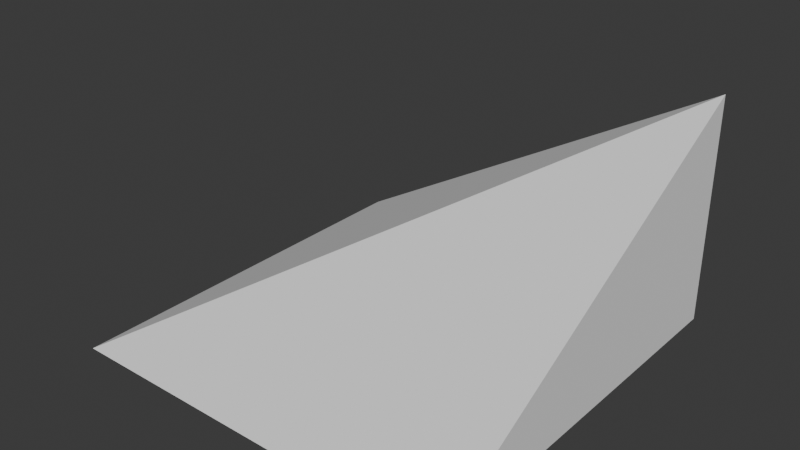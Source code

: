 # Source: roof_corner.blend  (saved by Blender 4.2.66; exported with 4.5.12 LTS)
import bpy
from mathutils import Matrix  # noqa: F401  (used for matrix-valued properties, if any)

bpy.ops.wm.read_factory_settings(use_empty=True)
scene = bpy.context.scene
scene.name = 'Scene'

# ---- world
world_world = bpy.data.worlds.new('World'); scene.world = world_world
world_world.use_nodes = True; world_world.node_tree.nodes.clear()
_N = world_world.node_tree.nodes; _L = world_world.node_tree.links
n0 = _N.new('ShaderNodeOutputWorld'); n0.name = 'World Output'; n0.location = (300, 300)
n1 = _N.new('ShaderNodeBackground'); n1.name = 'Background'; n1.location = (10, 300)
n1.inputs[0].default_value = (0.05088, 0.05088, 0.05088, 1.0)
_L.new(n1.outputs[0], n0.inputs[0])
n0.is_active_output = True
world_world.color = (0.05088, 0.05088, 0.05088)
world_world.sun_shadow_jitter_overblur = 0.0

# ---- meshes
me_cube_001 = bpy.data.meshes.new('Cube.001')
me_cube_001.from_pydata([(-2.225, -2.225, -2.225), (2.225, 2.23, 0.3091), (-2.225, 2.225, -2.225), (2.225, -2.225, -2.225), (2.225, 2.225, -2.225)], [], [(0, 1, 2), (2, 1, 4), (4, 1, 3), (3, 1, 0), (2, 4, 3, 0)])
_uv = me_cube_001.uv_layers.new(name='UVMap')
_uv.uv.foreach_set('vector', [0.375, 0.0, 0.625, 0.25, 0.375, 0.25, 0.375, 0.25, 0.625, 0.5, 0.375, 0.5, 0.375, 0.5, 0.625, 0.75, 0.375, 0.75, 0.375, 0.75, 0.625, 1.0, 0.375, 1.0, 0.125, 0.5, 0.375, 0.5, 0.375, 0.75, 0.125, 0.75])
me_cube_001.update()

# ---- objects
ob_cube = bpy.data.objects.new('Cube', me_cube_001)

# ---- transforms, parenting, visibility, modifiers, constraints
ob_cube.location = (-2.0, 0.0, 6.2)

# ---- collection membership
scene.collection.objects.link(ob_cube)

# ---- scene / render settings (as saved in the file)
scene.frame_start = 1; scene.frame_end = 250; scene.frame_set(1)
scene.render.engine = 'BLENDER_EEVEE_NEXT'
bpy.context.view_layer.update()

# ---- added for rendering (the .blend has no active camera and no usable light): camera, sun
cam_auto = bpy.data.cameras.new('AutoCamera')
cam_auto.lens = 50.0
cam_auto.sensor_width = 36.0
cam_auto.clip_end = 1000.0
ob_auto_camera = bpy.data.objects.new('AutoCamera', cam_auto)
scene.collection.objects.link(ob_auto_camera)
ob_auto_camera.location = (4.28005, -7.53356, 10.2661)
ob_auto_camera.rotation_euler = (1.09748, -7.21219e-08, 0.694738)
scene.camera = ob_auto_camera
light_auto_sun = bpy.data.lights.new('AutoSun', 'SUN')
light_auto_sun.energy = 3.0
light_auto_sun.angle = 0.0523599
ob_auto_sun = bpy.data.objects.new('AutoSun', light_auto_sun)
scene.collection.objects.link(ob_auto_sun)
ob_auto_sun.rotation_euler = (0.872665, 0.174533, 0.523599)
bpy.context.view_layer.update()
